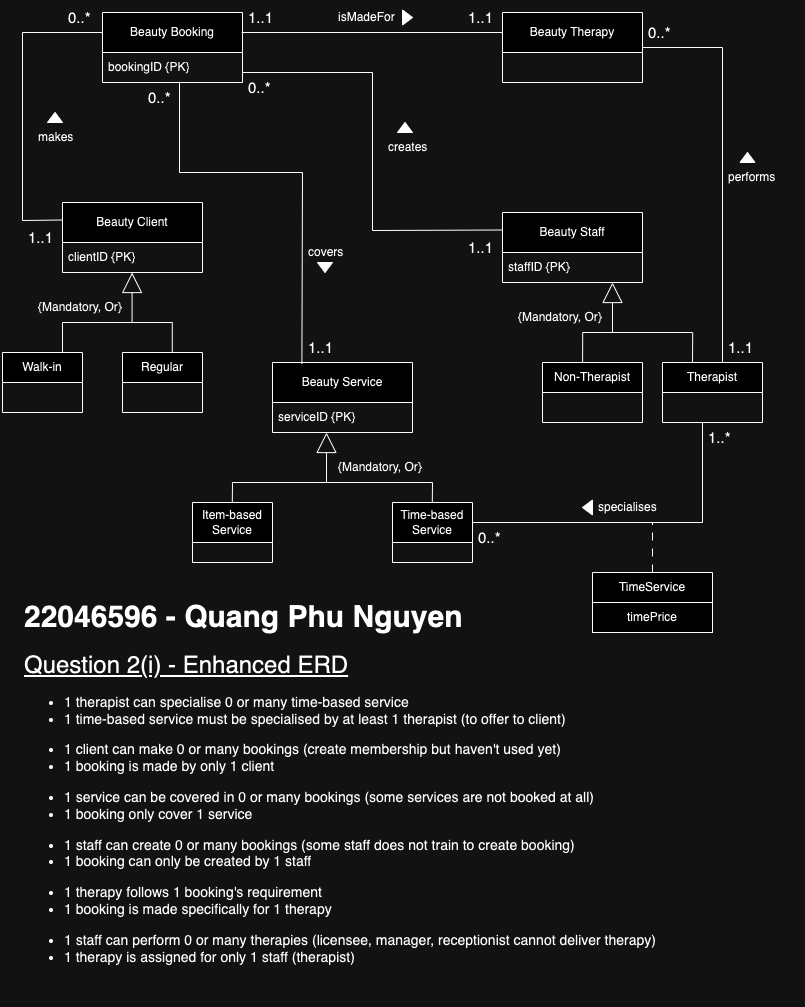

The diagram above was exported from draw.io. Its source (the exported page's mxGraphModel, read from the mxfile embedded in the PNG):
<mxGraphModel dx="1837" dy="983" grid="1" gridSize="10" guides="1" tooltips="1" connect="1" arrows="1" fold="1" page="1" pageScale="1" pageWidth="827" pageHeight="1169" math="0" shadow="0">
  <root>
    <mxCell id="0" />
    <mxCell id="1" parent="0" />
    <mxCell id="6tlp4_qJWhJ8pJhdbC88-1" value="Beauty Booking" style="swimlane;fontStyle=0;childLayout=stackLayout;horizontal=1;startSize=40;horizontalStack=0;resizeParent=1;resizeParentMax=0;resizeLast=0;collapsible=1;marginBottom=0;whiteSpace=wrap;html=1;" parent="1" vertex="1">
      <mxGeometry x="120" y="80" width="140" height="70" as="geometry" />
    </mxCell>
    <mxCell id="6tlp4_qJWhJ8pJhdbC88-2" value="bookingID {PK}" style="text;strokeColor=none;fillColor=none;align=left;verticalAlign=middle;spacingLeft=4;spacingRight=4;overflow=hidden;points=[[0,0.5],[1,0.5]];portConstraint=eastwest;rotatable=0;whiteSpace=wrap;html=1;" parent="6tlp4_qJWhJ8pJhdbC88-1" vertex="1">
      <mxGeometry y="40" width="140" height="30" as="geometry" />
    </mxCell>
    <mxCell id="6tlp4_qJWhJ8pJhdbC88-7" value="Beauty Client" style="swimlane;fontStyle=0;childLayout=stackLayout;horizontal=1;startSize=40;horizontalStack=0;resizeParent=1;resizeParentMax=0;resizeLast=0;collapsible=1;marginBottom=0;whiteSpace=wrap;html=1;" parent="1" vertex="1">
      <mxGeometry x="80" y="270" width="140" height="70" as="geometry" />
    </mxCell>
    <mxCell id="6tlp4_qJWhJ8pJhdbC88-8" value="clientID {PK}" style="text;strokeColor=none;fillColor=none;align=left;verticalAlign=middle;spacingLeft=4;spacingRight=4;overflow=hidden;points=[[0,0.5],[1,0.5]];portConstraint=eastwest;rotatable=0;whiteSpace=wrap;html=1;" parent="6tlp4_qJWhJ8pJhdbC88-7" vertex="1">
      <mxGeometry y="40" width="140" height="30" as="geometry" />
    </mxCell>
    <mxCell id="6tlp4_qJWhJ8pJhdbC88-9" value="Beauty Service" style="swimlane;fontStyle=0;childLayout=stackLayout;horizontal=1;startSize=40;horizontalStack=0;resizeParent=1;resizeParentMax=0;resizeLast=0;collapsible=1;marginBottom=0;whiteSpace=wrap;html=1;" parent="1" vertex="1">
      <mxGeometry x="290" y="430" width="140" height="70" as="geometry" />
    </mxCell>
    <mxCell id="6tlp4_qJWhJ8pJhdbC88-10" value="serviceID {PK}" style="text;strokeColor=none;fillColor=none;align=left;verticalAlign=middle;spacingLeft=4;spacingRight=4;overflow=hidden;points=[[0,0.5],[1,0.5]];portConstraint=eastwest;rotatable=0;whiteSpace=wrap;html=1;" parent="6tlp4_qJWhJ8pJhdbC88-9" vertex="1">
      <mxGeometry y="40" width="140" height="30" as="geometry" />
    </mxCell>
    <mxCell id="6tlp4_qJWhJ8pJhdbC88-11" value="Beauty Staff" style="swimlane;fontStyle=0;childLayout=stackLayout;horizontal=1;startSize=40;horizontalStack=0;resizeParent=1;resizeParentMax=0;resizeLast=0;collapsible=1;marginBottom=0;whiteSpace=wrap;html=1;" parent="1" vertex="1">
      <mxGeometry x="520" y="280" width="140" height="70" as="geometry" />
    </mxCell>
    <mxCell id="6tlp4_qJWhJ8pJhdbC88-12" value="staffID {PK}" style="text;strokeColor=none;fillColor=none;align=left;verticalAlign=middle;spacingLeft=4;spacingRight=4;overflow=hidden;points=[[0,0.5],[1,0.5]];portConstraint=eastwest;rotatable=0;whiteSpace=wrap;html=1;" parent="6tlp4_qJWhJ8pJhdbC88-11" vertex="1">
      <mxGeometry y="40" width="140" height="30" as="geometry" />
    </mxCell>
    <mxCell id="6tlp4_qJWhJ8pJhdbC88-13" value="Beauty Therapy" style="swimlane;fontStyle=0;childLayout=stackLayout;horizontal=1;startSize=40;horizontalStack=0;resizeParent=1;resizeParentMax=0;resizeLast=0;collapsible=1;marginBottom=0;whiteSpace=wrap;html=1;" parent="1" vertex="1">
      <mxGeometry x="520" y="80" width="140" height="70" as="geometry" />
    </mxCell>
    <mxCell id="6tlp4_qJWhJ8pJhdbC88-15" value="" style="endArrow=none;html=1;rounded=0;entryX=0.006;entryY=-0.017;entryDx=0;entryDy=0;entryPerimeter=0;exitX=1;exitY=-0.017;exitDx=0;exitDy=0;exitPerimeter=0;" parent="1" edge="1">
      <mxGeometry width="50" height="50" relative="1" as="geometry">
        <mxPoint x="259.16" y="100.00000000000001" as="sourcePoint" />
        <mxPoint x="519.9999999999999" y="100.00000000000001" as="targetPoint" />
      </mxGeometry>
    </mxCell>
    <mxCell id="6tlp4_qJWhJ8pJhdbC88-17" value="Walk-in" style="swimlane;fontStyle=0;childLayout=stackLayout;horizontal=1;startSize=30;horizontalStack=0;resizeParent=1;resizeParentMax=0;resizeLast=0;collapsible=1;marginBottom=0;whiteSpace=wrap;html=1;" parent="1" vertex="1">
      <mxGeometry x="20" y="420" width="80" height="60" as="geometry" />
    </mxCell>
    <mxCell id="6tlp4_qJWhJ8pJhdbC88-21" value="Regular" style="swimlane;fontStyle=0;childLayout=stackLayout;horizontal=1;startSize=30;horizontalStack=0;resizeParent=1;resizeParentMax=0;resizeLast=0;collapsible=1;marginBottom=0;whiteSpace=wrap;html=1;" parent="1" vertex="1">
      <mxGeometry x="140" y="420" width="80" height="60" as="geometry" />
    </mxCell>
    <mxCell id="6tlp4_qJWhJ8pJhdbC88-22" value="Item-based&lt;div&gt;Service&lt;/div&gt;" style="swimlane;fontStyle=0;childLayout=stackLayout;horizontal=1;startSize=40;horizontalStack=0;resizeParent=1;resizeParentMax=0;resizeLast=0;collapsible=1;marginBottom=0;whiteSpace=wrap;html=1;" parent="1" vertex="1">
      <mxGeometry x="210" y="570" width="80" height="60" as="geometry" />
    </mxCell>
    <mxCell id="6tlp4_qJWhJ8pJhdbC88-23" value="Time-based&lt;div&gt;Service&lt;/div&gt;" style="swimlane;fontStyle=0;childLayout=stackLayout;horizontal=1;startSize=40;horizontalStack=0;resizeParent=1;resizeParentMax=0;resizeLast=0;collapsible=1;marginBottom=0;whiteSpace=wrap;html=1;" parent="1" vertex="1">
      <mxGeometry x="410" y="570" width="80" height="60" as="geometry" />
    </mxCell>
    <mxCell id="6tlp4_qJWhJ8pJhdbC88-24" value="Non-Therapist" style="swimlane;fontStyle=0;childLayout=stackLayout;horizontal=1;startSize=30;horizontalStack=0;resizeParent=1;resizeParentMax=0;resizeLast=0;collapsible=1;marginBottom=0;whiteSpace=wrap;html=1;" parent="1" vertex="1">
      <mxGeometry x="560" y="430" width="100" height="60" as="geometry" />
    </mxCell>
    <mxCell id="6tlp4_qJWhJ8pJhdbC88-25" value="Therapist" style="swimlane;fontStyle=0;childLayout=stackLayout;horizontal=1;startSize=30;horizontalStack=0;resizeParent=1;resizeParentMax=0;resizeLast=0;collapsible=1;marginBottom=0;whiteSpace=wrap;html=1;" parent="1" vertex="1">
      <mxGeometry x="680" y="430" width="100" height="60" as="geometry" />
    </mxCell>
    <mxCell id="6tlp4_qJWhJ8pJhdbC88-26" value="" style="endArrow=block;html=1;rounded=0;endFill=0;endSize=18;" parent="1" edge="1">
      <mxGeometry width="50" height="50" relative="1" as="geometry">
        <mxPoint x="149.58" y="390" as="sourcePoint" />
        <mxPoint x="149.58" y="340" as="targetPoint" />
      </mxGeometry>
    </mxCell>
    <mxCell id="6tlp4_qJWhJ8pJhdbC88-27" value="" style="endArrow=block;html=1;rounded=0;endFill=0;endSize=18;" parent="1" edge="1">
      <mxGeometry width="50" height="50" relative="1" as="geometry">
        <mxPoint x="344" y="550" as="sourcePoint" />
        <mxPoint x="344" y="500" as="targetPoint" />
      </mxGeometry>
    </mxCell>
    <mxCell id="6tlp4_qJWhJ8pJhdbC88-28" value="" style="endArrow=block;html=1;rounded=0;endFill=0;endSize=18;" parent="1" edge="1">
      <mxGeometry width="50" height="50" relative="1" as="geometry">
        <mxPoint x="630" y="400" as="sourcePoint" />
        <mxPoint x="630" y="350" as="targetPoint" />
      </mxGeometry>
    </mxCell>
    <mxCell id="6tlp4_qJWhJ8pJhdbC88-29" value="" style="endArrow=none;html=1;rounded=0;" parent="1" edge="1">
      <mxGeometry width="50" height="50" relative="1" as="geometry">
        <mxPoint x="80" y="390" as="sourcePoint" />
        <mxPoint x="190" y="390" as="targetPoint" />
      </mxGeometry>
    </mxCell>
    <mxCell id="6tlp4_qJWhJ8pJhdbC88-30" value="" style="endArrow=none;html=1;rounded=0;" parent="1" edge="1">
      <mxGeometry width="50" height="50" relative="1" as="geometry">
        <mxPoint x="600" y="400" as="sourcePoint" />
        <mxPoint x="710" y="400" as="targetPoint" />
      </mxGeometry>
    </mxCell>
    <mxCell id="6tlp4_qJWhJ8pJhdbC88-31" value="" style="endArrow=none;html=1;rounded=0;" parent="1" edge="1">
      <mxGeometry width="50" height="50" relative="1" as="geometry">
        <mxPoint x="250" y="550" as="sourcePoint" />
        <mxPoint x="450" y="550" as="targetPoint" />
      </mxGeometry>
    </mxCell>
    <mxCell id="6tlp4_qJWhJ8pJhdbC88-32" value="" style="endArrow=none;html=1;rounded=0;" parent="1" edge="1">
      <mxGeometry width="50" height="50" relative="1" as="geometry">
        <mxPoint x="80" y="420" as="sourcePoint" />
        <mxPoint x="80" y="390" as="targetPoint" />
      </mxGeometry>
    </mxCell>
    <mxCell id="6tlp4_qJWhJ8pJhdbC88-33" value="" style="endArrow=none;html=1;rounded=0;" parent="1" edge="1">
      <mxGeometry width="50" height="50" relative="1" as="geometry">
        <mxPoint x="189.8" y="420" as="sourcePoint" />
        <mxPoint x="189.8" y="390" as="targetPoint" />
      </mxGeometry>
    </mxCell>
    <mxCell id="6tlp4_qJWhJ8pJhdbC88-34" value="" style="endArrow=none;html=1;rounded=0;" parent="1" edge="1">
      <mxGeometry width="50" height="50" relative="1" as="geometry">
        <mxPoint x="249.8" y="570" as="sourcePoint" />
        <mxPoint x="250" y="550" as="targetPoint" />
      </mxGeometry>
    </mxCell>
    <mxCell id="6tlp4_qJWhJ8pJhdbC88-35" value="" style="endArrow=none;html=1;rounded=0;" parent="1" edge="1">
      <mxGeometry width="50" height="50" relative="1" as="geometry">
        <mxPoint x="449.8" y="570" as="sourcePoint" />
        <mxPoint x="450" y="550" as="targetPoint" />
      </mxGeometry>
    </mxCell>
    <mxCell id="6tlp4_qJWhJ8pJhdbC88-36" value="" style="endArrow=none;html=1;rounded=0;exitX=0.401;exitY=0.001;exitDx=0;exitDy=0;exitPerimeter=0;" parent="1" source="6tlp4_qJWhJ8pJhdbC88-24" edge="1">
      <mxGeometry width="50" height="50" relative="1" as="geometry">
        <mxPoint x="600" y="420" as="sourcePoint" />
        <mxPoint x="600.2" y="400" as="targetPoint" />
      </mxGeometry>
    </mxCell>
    <mxCell id="6tlp4_qJWhJ8pJhdbC88-37" value="" style="endArrow=none;html=1;rounded=0;exitX=0.38;exitY=0.004;exitDx=0;exitDy=0;exitPerimeter=0;" parent="1" edge="1">
      <mxGeometry width="50" height="50" relative="1" as="geometry">
        <mxPoint x="710" y="430" as="sourcePoint" />
        <mxPoint x="710.2" y="400" as="targetPoint" />
      </mxGeometry>
    </mxCell>
    <mxCell id="6tlp4_qJWhJ8pJhdbC88-40" value="" style="endArrow=none;html=1;rounded=0;entryX=1;entryY=0.5;entryDx=0;entryDy=0;" parent="1" target="6tlp4_qJWhJ8pJhdbC88-13" edge="1">
      <mxGeometry width="50" height="50" relative="1" as="geometry">
        <mxPoint x="740" y="430" as="sourcePoint" />
        <mxPoint x="790" y="380" as="targetPoint" />
        <Array as="points">
          <mxPoint x="740" y="115" />
        </Array>
      </mxGeometry>
    </mxCell>
    <mxCell id="6tlp4_qJWhJ8pJhdbC88-41" value="TimeService" style="swimlane;fontStyle=0;childLayout=stackLayout;horizontal=1;startSize=30;horizontalStack=0;resizeParent=1;resizeParentMax=0;resizeLast=0;collapsible=1;marginBottom=0;whiteSpace=wrap;html=1;" parent="1" vertex="1">
      <mxGeometry x="610" y="640" width="120" height="60" as="geometry" />
    </mxCell>
    <mxCell id="6tlp4_qJWhJ8pJhdbC88-56" value="timePrice" style="whiteSpace=wrap;html=1;" parent="6tlp4_qJWhJ8pJhdbC88-41" vertex="1">
      <mxGeometry y="30" width="120" height="30" as="geometry" />
    </mxCell>
    <mxCell id="6tlp4_qJWhJ8pJhdbC88-45" value="" style="endArrow=none;html=1;rounded=0;" parent="1" edge="1">
      <mxGeometry width="50" height="50" relative="1" as="geometry">
        <mxPoint x="490" y="590" as="sourcePoint" />
        <mxPoint x="720" y="490" as="targetPoint" />
        <Array as="points">
          <mxPoint x="720" y="590" />
        </Array>
      </mxGeometry>
    </mxCell>
    <mxCell id="6tlp4_qJWhJ8pJhdbC88-47" value="" style="endArrow=none;html=1;rounded=0;dashed=1;dashPattern=8 8;exitX=0.5;exitY=0;exitDx=0;exitDy=0;" parent="1" source="6tlp4_qJWhJ8pJhdbC88-41" edge="1">
      <mxGeometry width="50" height="50" relative="1" as="geometry">
        <mxPoint x="669.83" y="620" as="sourcePoint" />
        <mxPoint x="670" y="590" as="targetPoint" />
      </mxGeometry>
    </mxCell>
    <mxCell id="6tlp4_qJWhJ8pJhdbC88-48" value="" style="endArrow=none;html=1;rounded=0;entryX=0;entryY=0.25;entryDx=0;entryDy=0;" parent="1" target="6tlp4_qJWhJ8pJhdbC88-11" edge="1">
      <mxGeometry width="50" height="50" relative="1" as="geometry">
        <mxPoint x="260" y="140" as="sourcePoint" />
        <mxPoint x="310" y="90" as="targetPoint" />
        <Array as="points">
          <mxPoint x="390" y="140" />
          <mxPoint x="390" y="298" />
        </Array>
      </mxGeometry>
    </mxCell>
    <mxCell id="6tlp4_qJWhJ8pJhdbC88-49" value="" style="endArrow=none;html=1;rounded=0;exitX=0.21;exitY=0.021;exitDx=0;exitDy=0;exitPerimeter=0;entryX=0.55;entryY=0.974;entryDx=0;entryDy=0;entryPerimeter=0;" parent="1" source="6tlp4_qJWhJ8pJhdbC88-9" target="6tlp4_qJWhJ8pJhdbC88-2" edge="1">
      <mxGeometry width="50" height="50" relative="1" as="geometry">
        <mxPoint x="190" y="200" as="sourcePoint" />
        <mxPoint x="240" y="150" as="targetPoint" />
        <Array as="points">
          <mxPoint x="320" y="240" />
          <mxPoint x="197" y="240" />
        </Array>
      </mxGeometry>
    </mxCell>
    <mxCell id="6tlp4_qJWhJ8pJhdbC88-50" value="{Mandatory, Or}" style="text;strokeColor=none;fillColor=none;align=left;verticalAlign=middle;spacingLeft=4;spacingRight=4;overflow=hidden;points=[[0,0.5],[1,0.5]];portConstraint=eastwest;rotatable=0;whiteSpace=wrap;html=1;" parent="1" vertex="1">
      <mxGeometry x="50" y="360" width="100" height="30" as="geometry" />
    </mxCell>
    <mxCell id="6tlp4_qJWhJ8pJhdbC88-51" value="{Mandatory, Or}" style="text;strokeColor=none;fillColor=none;align=left;verticalAlign=middle;spacingLeft=4;spacingRight=4;overflow=hidden;points=[[0,0.5],[1,0.5]];portConstraint=eastwest;rotatable=0;whiteSpace=wrap;html=1;" parent="1" vertex="1">
      <mxGeometry x="350" y="520" width="100" height="30" as="geometry" />
    </mxCell>
    <mxCell id="6tlp4_qJWhJ8pJhdbC88-52" value="{Mandatory, Or}" style="text;strokeColor=none;fillColor=none;align=left;verticalAlign=middle;spacingLeft=4;spacingRight=4;overflow=hidden;points=[[0,0.5],[1,0.5]];portConstraint=eastwest;rotatable=0;whiteSpace=wrap;html=1;" parent="1" vertex="1">
      <mxGeometry x="530" y="370" width="100" height="30" as="geometry" />
    </mxCell>
    <mxCell id="6tlp4_qJWhJ8pJhdbC88-53" value="" style="endArrow=none;html=1;rounded=0;exitX=0;exitY=0.25;exitDx=0;exitDy=0;" parent="1" source="6tlp4_qJWhJ8pJhdbC88-7" edge="1">
      <mxGeometry width="50" height="50" relative="1" as="geometry">
        <mxPoint x="70" y="150" as="sourcePoint" />
        <mxPoint x="120" y="100" as="targetPoint" />
        <Array as="points">
          <mxPoint x="40" y="288" />
          <mxPoint x="40" y="100" />
        </Array>
      </mxGeometry>
    </mxCell>
    <mxCell id="6tlp4_qJWhJ8pJhdbC88-57" value="specialises" style="text;strokeColor=none;fillColor=none;align=left;verticalAlign=middle;spacingLeft=4;spacingRight=4;overflow=hidden;points=[[0,0.5],[1,0.5]];portConstraint=eastwest;rotatable=0;whiteSpace=wrap;html=1;" parent="1" vertex="1">
      <mxGeometry x="610" y="560" width="80" height="30" as="geometry" />
    </mxCell>
    <mxCell id="6tlp4_qJWhJ8pJhdbC88-58" value="" style="triangle;whiteSpace=wrap;html=1;fillColor=#000000;flipV=1;flipH=1;" parent="1" vertex="1">
      <mxGeometry x="600" y="567.5" width="10" height="15" as="geometry" />
    </mxCell>
    <mxCell id="6tlp4_qJWhJ8pJhdbC88-59" value="" style="triangle;whiteSpace=wrap;html=1;fillColor=#000000;flipV=1;flipH=1;direction=south;" parent="1" vertex="1">
      <mxGeometry x="757.5" y="220" width="15" height="10" as="geometry" />
    </mxCell>
    <mxCell id="6tlp4_qJWhJ8pJhdbC88-60" value="performs" style="text;strokeColor=none;fillColor=none;align=left;verticalAlign=middle;spacingLeft=4;spacingRight=4;overflow=hidden;points=[[0,0.5],[1,0.5]];portConstraint=eastwest;rotatable=0;whiteSpace=wrap;html=1;" parent="1" vertex="1">
      <mxGeometry x="740" y="230" width="80" height="30" as="geometry" />
    </mxCell>
    <mxCell id="6tlp4_qJWhJ8pJhdbC88-61" value="makes" style="text;strokeColor=none;fillColor=none;align=left;verticalAlign=middle;spacingLeft=4;spacingRight=4;overflow=hidden;points=[[0,0.5],[1,0.5]];portConstraint=eastwest;rotatable=0;whiteSpace=wrap;html=1;" parent="1" vertex="1">
      <mxGeometry x="50" y="190" width="80" height="30" as="geometry" />
    </mxCell>
    <mxCell id="6tlp4_qJWhJ8pJhdbC88-62" value="" style="triangle;whiteSpace=wrap;html=1;fillColor=#000000;flipV=1;flipH=1;direction=south;" parent="1" vertex="1">
      <mxGeometry x="65" y="180" width="15" height="10" as="geometry" />
    </mxCell>
    <mxCell id="6tlp4_qJWhJ8pJhdbC88-63" value="creates" style="text;strokeColor=none;fillColor=none;align=left;verticalAlign=middle;spacingLeft=4;spacingRight=4;overflow=hidden;points=[[0,0.5],[1,0.5]];portConstraint=eastwest;rotatable=0;whiteSpace=wrap;html=1;" parent="1" vertex="1">
      <mxGeometry x="400" y="200" width="80" height="30" as="geometry" />
    </mxCell>
    <mxCell id="6tlp4_qJWhJ8pJhdbC88-64" value="" style="triangle;whiteSpace=wrap;html=1;fillColor=#000000;flipV=1;flipH=1;direction=south;" parent="1" vertex="1">
      <mxGeometry x="415" y="190" width="15" height="10" as="geometry" />
    </mxCell>
    <mxCell id="6tlp4_qJWhJ8pJhdbC88-67" value="isMadeFor" style="text;strokeColor=none;fillColor=none;align=left;verticalAlign=middle;spacingLeft=4;spacingRight=4;overflow=hidden;points=[[0,0.5],[1,0.5]];portConstraint=eastwest;rotatable=0;whiteSpace=wrap;html=1;" parent="1" vertex="1">
      <mxGeometry x="350" y="70" width="80" height="30" as="geometry" />
    </mxCell>
    <mxCell id="6tlp4_qJWhJ8pJhdbC88-68" value="" style="triangle;whiteSpace=wrap;html=1;fillColor=#000000;flipV=1;flipH=0;" parent="1" vertex="1">
      <mxGeometry x="420" y="77.5" width="10" height="15" as="geometry" />
    </mxCell>
    <mxCell id="6tlp4_qJWhJ8pJhdbC88-72" value="covers" style="text;strokeColor=none;fillColor=none;align=left;verticalAlign=middle;spacingLeft=4;spacingRight=4;overflow=hidden;points=[[0,0.5],[1,0.5]];portConstraint=eastwest;rotatable=0;whiteSpace=wrap;html=1;" parent="1" vertex="1">
      <mxGeometry x="320" y="305" width="80" height="30" as="geometry" />
    </mxCell>
    <mxCell id="6tlp4_qJWhJ8pJhdbC88-73" value="" style="triangle;whiteSpace=wrap;html=1;fillColor=#000000;flipV=0;flipH=0;direction=south;" parent="1" vertex="1">
      <mxGeometry x="335" y="330" width="15" height="10" as="geometry" />
    </mxCell>
    <mxCell id="6tlp4_qJWhJ8pJhdbC88-75" value="1..*" style="text;strokeColor=none;fillColor=none;align=left;verticalAlign=middle;spacingLeft=4;spacingRight=4;overflow=hidden;points=[[0,0.5],[1,0.5]];portConstraint=eastwest;rotatable=0;whiteSpace=wrap;html=1;fontSize=15;" parent="1" vertex="1">
      <mxGeometry x="720" y="490" width="40" height="30" as="geometry" />
    </mxCell>
    <mxCell id="6tlp4_qJWhJ8pJhdbC88-76" value="0..*" style="text;strokeColor=none;fillColor=none;align=left;verticalAlign=middle;spacingLeft=4;spacingRight=4;overflow=hidden;points=[[0,0.5],[1,0.5]];portConstraint=eastwest;rotatable=0;whiteSpace=wrap;html=1;fontSize=15;" parent="1" vertex="1">
      <mxGeometry x="490" y="590" width="40" height="30" as="geometry" />
    </mxCell>
    <mxCell id="6tlp4_qJWhJ8pJhdbC88-77" value="1..1" style="text;strokeColor=none;fillColor=none;align=left;verticalAlign=middle;spacingLeft=4;spacingRight=4;overflow=hidden;points=[[0,0.5],[1,0.5]];portConstraint=eastwest;rotatable=0;whiteSpace=wrap;html=1;fontSize=15;" parent="1" vertex="1">
      <mxGeometry x="260" y="70" width="40" height="30" as="geometry" />
    </mxCell>
    <mxCell id="6tlp4_qJWhJ8pJhdbC88-78" value="1..1" style="text;strokeColor=none;fillColor=none;align=left;verticalAlign=middle;spacingLeft=4;spacingRight=4;overflow=hidden;points=[[0,0.5],[1,0.5]];portConstraint=eastwest;rotatable=0;whiteSpace=wrap;html=1;fontSize=15;" parent="1" vertex="1">
      <mxGeometry x="480" y="70" width="40" height="30" as="geometry" />
    </mxCell>
    <mxCell id="6tlp4_qJWhJ8pJhdbC88-79" value="1..1" style="text;strokeColor=none;fillColor=none;align=left;verticalAlign=middle;spacingLeft=4;spacingRight=4;overflow=hidden;points=[[0,0.5],[1,0.5]];portConstraint=eastwest;rotatable=0;whiteSpace=wrap;html=1;fontSize=15;" parent="1" vertex="1">
      <mxGeometry x="40" y="290" width="40" height="30" as="geometry" />
    </mxCell>
    <mxCell id="6tlp4_qJWhJ8pJhdbC88-80" value="0..*" style="text;strokeColor=none;fillColor=none;align=left;verticalAlign=middle;spacingLeft=4;spacingRight=4;overflow=hidden;points=[[0,0.5],[1,0.5]];portConstraint=eastwest;rotatable=0;whiteSpace=wrap;html=1;fontSize=15;" parent="1" vertex="1">
      <mxGeometry x="80" y="70" width="40" height="30" as="geometry" />
    </mxCell>
    <mxCell id="6tlp4_qJWhJ8pJhdbC88-81" value="1..1" style="text;strokeColor=none;fillColor=none;align=left;verticalAlign=middle;spacingLeft=4;spacingRight=4;overflow=hidden;points=[[0,0.5],[1,0.5]];portConstraint=eastwest;rotatable=0;whiteSpace=wrap;html=1;fontSize=15;" parent="1" vertex="1">
      <mxGeometry x="740" y="400" width="40" height="30" as="geometry" />
    </mxCell>
    <mxCell id="6tlp4_qJWhJ8pJhdbC88-82" value="0..*" style="text;strokeColor=none;fillColor=none;align=left;verticalAlign=middle;spacingLeft=4;spacingRight=4;overflow=hidden;points=[[0,0.5],[1,0.5]];portConstraint=eastwest;rotatable=0;whiteSpace=wrap;html=1;fontSize=15;" parent="1" vertex="1">
      <mxGeometry x="660" y="85" width="40" height="30" as="geometry" />
    </mxCell>
    <mxCell id="6tlp4_qJWhJ8pJhdbC88-83" value="1..1" style="text;strokeColor=none;fillColor=none;align=left;verticalAlign=middle;spacingLeft=4;spacingRight=4;overflow=hidden;points=[[0,0.5],[1,0.5]];portConstraint=eastwest;rotatable=0;whiteSpace=wrap;html=1;fontSize=15;" parent="1" vertex="1">
      <mxGeometry x="480" y="300" width="40" height="30" as="geometry" />
    </mxCell>
    <mxCell id="6tlp4_qJWhJ8pJhdbC88-84" value="0..*" style="text;strokeColor=none;fillColor=none;align=left;verticalAlign=middle;spacingLeft=4;spacingRight=4;overflow=hidden;points=[[0,0.5],[1,0.5]];portConstraint=eastwest;rotatable=0;whiteSpace=wrap;html=1;fontSize=15;" parent="1" vertex="1">
      <mxGeometry x="260" y="140" width="40" height="30" as="geometry" />
    </mxCell>
    <mxCell id="6tlp4_qJWhJ8pJhdbC88-85" value="1..1" style="text;strokeColor=none;fillColor=none;align=left;verticalAlign=middle;spacingLeft=4;spacingRight=4;overflow=hidden;points=[[0,0.5],[1,0.5]];portConstraint=eastwest;rotatable=0;whiteSpace=wrap;html=1;fontSize=15;" parent="1" vertex="1">
      <mxGeometry x="320" y="400" width="40" height="30" as="geometry" />
    </mxCell>
    <mxCell id="6tlp4_qJWhJ8pJhdbC88-86" value="0..*" style="text;strokeColor=none;fillColor=none;align=left;verticalAlign=middle;spacingLeft=4;spacingRight=4;overflow=hidden;points=[[0,0.5],[1,0.5]];portConstraint=eastwest;rotatable=0;whiteSpace=wrap;html=1;fontSize=15;" parent="1" vertex="1">
      <mxGeometry x="160" y="150" width="40" height="30" as="geometry" />
    </mxCell>
    <mxCell id="6tlp4_qJWhJ8pJhdbC88-87" value="&lt;h1 style=&quot;margin-top: 0px;&quot;&gt;&lt;font style=&quot;font-size: 30px;&quot;&gt;22046596 - Quang Phu Nguyen&lt;/font&gt;&lt;/h1&gt;&lt;div&gt;&lt;font size=&quot;1&quot; style=&quot;&quot;&gt;&lt;u style=&quot;font-size: 24px;&quot;&gt;Question 2(i) - Enhanced ERD&lt;/u&gt;&lt;/font&gt;&lt;/div&gt;&lt;p&gt;&lt;/p&gt;&lt;ul style=&quot;font-size: 14px;&quot;&gt;&lt;li style=&quot;&quot;&gt;&lt;font style=&quot;font-size: 14px;&quot;&gt;1 therapist can specialise 0 or many time-based service&lt;/font&gt;&lt;/li&gt;&lt;li style=&quot;&quot;&gt;&lt;font style=&quot;font-size: 14px;&quot;&gt;1 time-based service must be specialised by at least 1 therapist (to offer to client)&lt;/font&gt;&lt;/li&gt;&lt;/ul&gt;&lt;ul style=&quot;font-size: 14px;&quot;&gt;&lt;li&gt;&lt;font style=&quot;font-size: 14px;&quot;&gt;1 client can make 0 or many bookings (create membership but haven't used yet)&lt;/font&gt;&lt;/li&gt;&lt;li&gt;&lt;font style=&quot;font-size: 14px;&quot;&gt;1 booking is made by only 1 client&lt;/font&gt;&lt;/li&gt;&lt;/ul&gt;&lt;ul style=&quot;font-size: 14px;&quot;&gt;&lt;li&gt;&lt;font style=&quot;font-size: 14px;&quot;&gt;1 service can be covered in 0 or many bookings (some services are not booked at all)&lt;/font&gt;&lt;/li&gt;&lt;li&gt;&lt;font style=&quot;font-size: 14px;&quot;&gt;1 booking only cover 1 service&lt;/font&gt;&lt;/li&gt;&lt;/ul&gt;&lt;ul style=&quot;font-size: 14px;&quot;&gt;&lt;li&gt;&lt;font style=&quot;font-size: 14px;&quot;&gt;1 staff can create 0 or many bookings (some staff does not train to create booking)&lt;/font&gt;&lt;/li&gt;&lt;li&gt;&lt;font style=&quot;font-size: 14px;&quot;&gt;1 booking can only be created by 1 staff&lt;/font&gt;&lt;/li&gt;&lt;/ul&gt;&lt;ul style=&quot;font-size: 14px;&quot;&gt;&lt;li&gt;&lt;font style=&quot;font-size: 14px;&quot;&gt;1 therapy follows 1 booking's requirement&lt;/font&gt;&lt;/li&gt;&lt;li&gt;&lt;font style=&quot;font-size: 14px;&quot;&gt;1 booking is made specifically for 1 therapy&lt;/font&gt;&lt;/li&gt;&lt;/ul&gt;&lt;ul style=&quot;font-size: 14px;&quot;&gt;&lt;li style=&quot;&quot;&gt;&lt;font style=&quot;font-size: 14px;&quot;&gt;1 staff can perform 0 or many therapies&amp;nbsp;&lt;/font&gt;(licensee, manager, receptionist cannot deliver therapy)&lt;/li&gt;&lt;li style=&quot;&quot;&gt;&lt;font style=&quot;font-size: 14px;&quot;&gt;1 therapy is assigned for only 1 staff (therapist)&lt;/font&gt;&lt;/li&gt;&lt;/ul&gt;&lt;p&gt;&lt;/p&gt;" style="text;html=1;whiteSpace=wrap;overflow=hidden;rounded=0;" parent="1" vertex="1">
      <mxGeometry x="40" y="660" width="670" height="410" as="geometry" />
    </mxCell>
  </root>
</mxGraphModel>